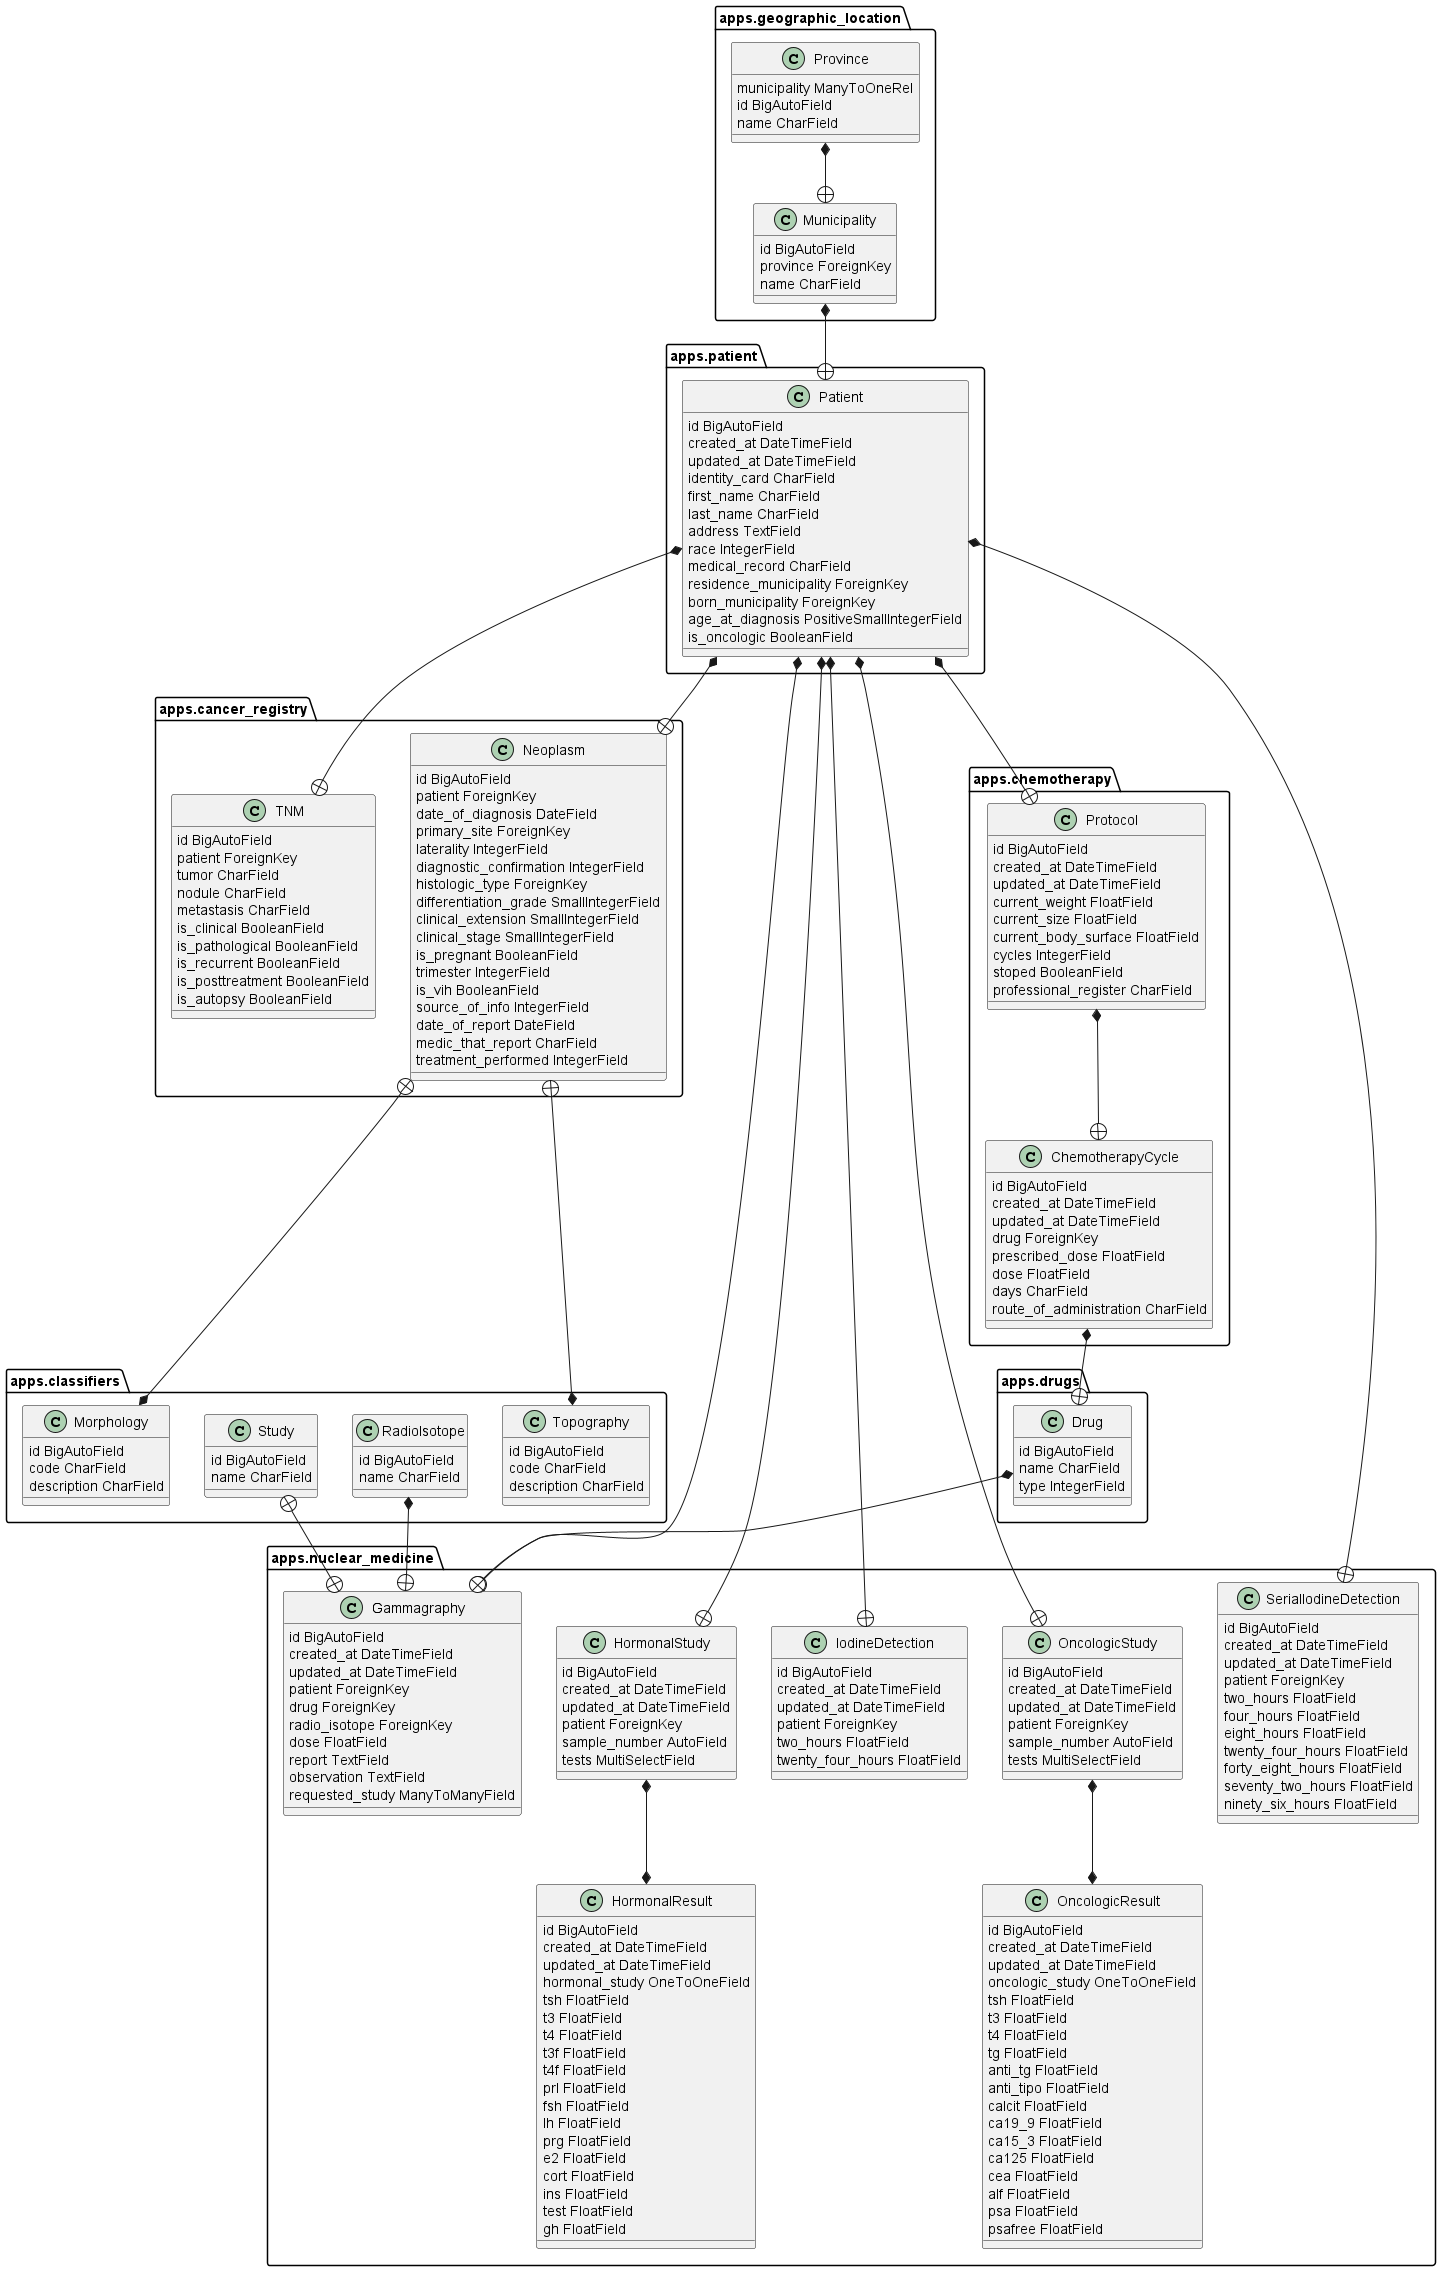

The diagram above was rendered by PlantUML. Its source (embedded in the PNG):
@startuml
package "apps.drugs" {
 class Drug {
 id BigAutoField
 name CharField
 type IntegerField
 } 
 } 
 package "apps.classifiers" {
 class Morphology {
 id BigAutoField
 code CharField
 description CharField
 } 
 class RadioIsotope {
 id BigAutoField
 name CharField
 } 
 class Study {
 id BigAutoField
 name CharField
 } 
 class Topography {
 id BigAutoField
 code CharField
 description CharField
 } 
 } 
 package "apps.geographic_location" {
 class Municipality {
 id BigAutoField
 province ForeignKey
 name CharField
 } 
 class Province {
 municipality ManyToOneRel
 id BigAutoField
 name CharField
 } 
 } 
 package "apps.patient" {
 class Patient {
 id BigAutoField
 created_at DateTimeField
 updated_at DateTimeField
 identity_card CharField
 first_name CharField
 last_name CharField
 address TextField
 race IntegerField
 medical_record CharField
 residence_municipality ForeignKey
 born_municipality ForeignKey
 age_at_diagnosis PositiveSmallIntegerField
 is_oncologic BooleanField
 } 
 } 
 package "apps.cancer_registry" {
 class Neoplasm {
 id BigAutoField
 patient ForeignKey
 date_of_diagnosis DateField
 primary_site ForeignKey
 laterality IntegerField
 diagnostic_confirmation IntegerField
 histologic_type ForeignKey
 differentiation_grade SmallIntegerField
 clinical_extension SmallIntegerField
 clinical_stage SmallIntegerField
 is_pregnant BooleanField
 trimester IntegerField
 is_vih BooleanField
 source_of_info IntegerField
 date_of_report DateField
 medic_that_report CharField
 treatment_performed IntegerField
 } 
 class TNM {
 id BigAutoField
 patient ForeignKey
 tumor CharField
 nodule CharField
 metastasis CharField
 is_clinical BooleanField
 is_pathological BooleanField
 is_recurrent BooleanField
 is_posttreatment BooleanField
 is_autopsy BooleanField
 } 
 } 
 package "apps.nuclear_medicine" {
 class Gammagraphy {
 id BigAutoField
 created_at DateTimeField
 updated_at DateTimeField
 patient ForeignKey
 drug ForeignKey
 radio_isotope ForeignKey
 dose FloatField
 report TextField
 observation TextField
 requested_study ManyToManyField
 } 
 class HormonalResult {
 id BigAutoField
 created_at DateTimeField
 updated_at DateTimeField
 hormonal_study OneToOneField
 tsh FloatField
 t3 FloatField
 t4 FloatField
 t3f FloatField
 t4f FloatField
 prl FloatField
 fsh FloatField
 lh FloatField
 prg FloatField
 e2 FloatField
 cort FloatField
 ins FloatField
 test FloatField
 gh FloatField
 } 
 class HormonalStudy {
 id BigAutoField
 created_at DateTimeField
 updated_at DateTimeField
 patient ForeignKey
 sample_number AutoField
 tests MultiSelectField
 } 
 class IodineDetection {
 id BigAutoField
 created_at DateTimeField
 updated_at DateTimeField
 patient ForeignKey
 two_hours FloatField
 twenty_four_hours FloatField
 } 
 class OncologicResult {
 id BigAutoField
 created_at DateTimeField
 updated_at DateTimeField
 oncologic_study OneToOneField
 tsh FloatField
 t3 FloatField
 t4 FloatField
 tg FloatField
 anti_tg FloatField
 anti_tipo FloatField
 calcit FloatField
 ca19_9 FloatField
 ca15_3 FloatField
 ca125 FloatField
 cea FloatField
 alf FloatField
 psa FloatField
 psafree FloatField
 } 
 class OncologicStudy {
 id BigAutoField
 created_at DateTimeField
 updated_at DateTimeField
 patient ForeignKey
 sample_number AutoField
 tests MultiSelectField
 } 
 class SerialIodineDetection {
 id BigAutoField
 created_at DateTimeField
 updated_at DateTimeField
 patient ForeignKey
 two_hours FloatField
 four_hours FloatField
 eight_hours FloatField
 twenty_four_hours FloatField
 forty_eight_hours FloatField
 seventy_two_hours FloatField
 ninety_six_hours FloatField
 } 
 } 

package "apps.chemotherapy" {
 class Protocol {
  id BigAutoField
  created_at DateTimeField
  updated_at DateTimeField
  current_weight FloatField
  current_size FloatField
  current_body_surface FloatField
  cycles IntegerField
  stoped BooleanField
  professional_register CharField
 }
 class ChemotherapyCycle{
  id BigAutoField
  created_at DateTimeField
  updated_at DateTimeField
  drug ForeignKey
  prescribed_dose FloatField
  dose FloatField
  days CharField
  route_of_administration CharField
 }
}

Province *--+ Municipality

Municipality *--+ Patient

Patient *--+ Neoplasm 
Patient *--+ TNM 
Patient *--+ OncologicStudy 
Patient *--+ HormonalStudy
Patient *--+ Gammagraphy
Patient *--+ IodineDetection
Patient *--+ SerialIodineDetection 

OncologicStudy *--* OncologicResult
HormonalStudy *--* HormonalResult

Drug *--+ Gammagraphy
RadioIsotope *--+ Gammagraphy

Gammagraphy +--+ Study

Neoplasm +--* Topography
Neoplasm +--* Morphology

Patient *--+ Protocol
Protocol *--+ ChemotherapyCycle
ChemotherapyCycle *--+ Drug

@enduml